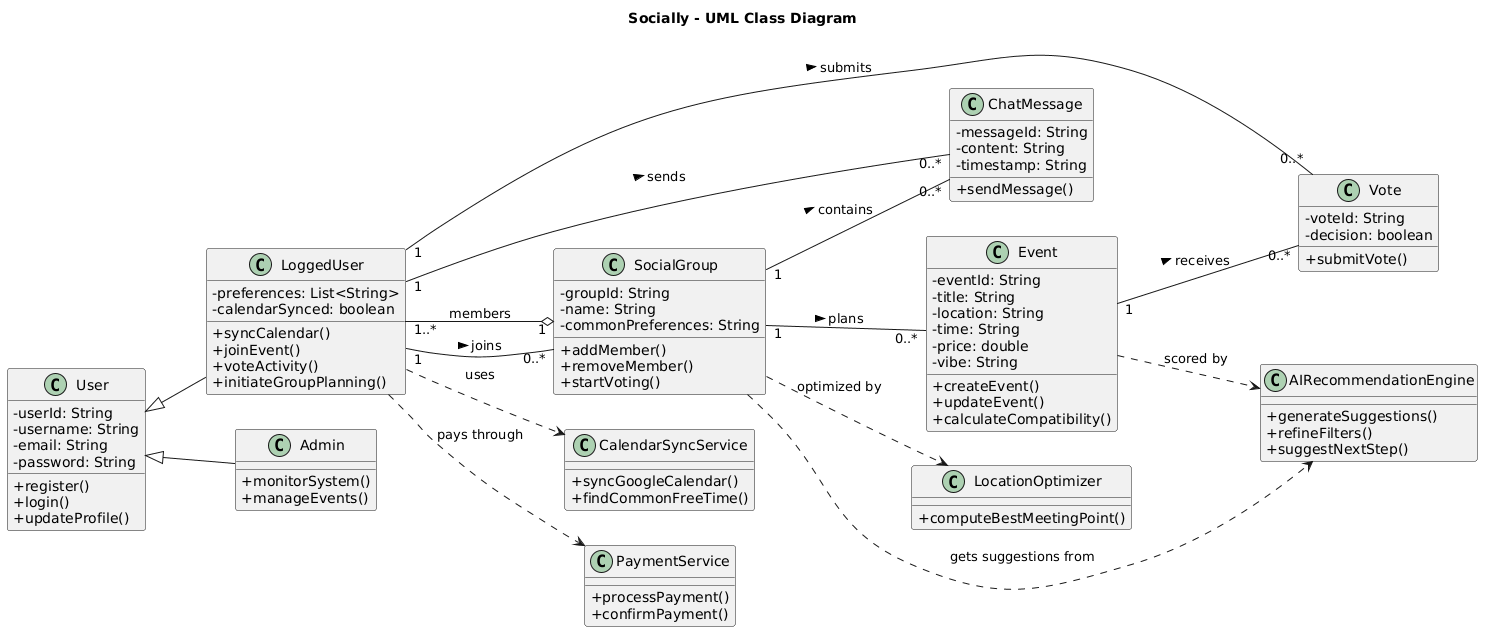

The diagram above was rendered by PlantUML. Its source (embedded in the PNG):
@startuml
title Socially - UML Class Diagram

skinparam classAttributeIconSize 0
left to right direction

class User {
  - userId: String
  - username: String
  - email: String
  - password: String
  + register()
  + login()
  + updateProfile()
}

class LoggedUser {
  - preferences: List<String>
  - calendarSynced: boolean
  + syncCalendar()
  + joinEvent()
  + voteActivity()
  + initiateGroupPlanning()
}

class Admin {
  + monitorSystem()
  + manageEvents()
}

class SocialGroup {
  - groupId: String
  - name: String
  - commonPreferences: String
  + addMember()
  + removeMember()
  + startVoting()
}

class Event {
  - eventId: String
  - title: String
  - location: String
  - time: String
  - price: double
  - vibe: String
  + createEvent()
  + updateEvent()
  + calculateCompatibility()
}

class Vote {
  - voteId: String
  - decision: boolean
  + submitVote()
}

class ChatMessage {
  - messageId: String
  - content: String
  - timestamp: String
  + sendMessage()
}

class CalendarSyncService {
  + syncGoogleCalendar()
  + findCommonFreeTime()
}

class AIRecommendationEngine {
  + generateSuggestions()
  + refineFilters()
  + suggestNextStep()
}

class PaymentService {
  + processPayment()
  + confirmPayment()
}

class LocationOptimizer {
  + computeBestMeetingPoint()
}

User <|-- LoggedUser
User <|-- Admin

LoggedUser "1" -- "0..*" SocialGroup : joins >
SocialGroup "1" o-- "1..*" LoggedUser : members

SocialGroup "1" -- "0..*" Event : plans >
Event "1" -- "0..*" Vote : receives >
SocialGroup "1" -- "0..*" ChatMessage : contains >

LoggedUser "1" -- "0..*" Vote : submits >
LoggedUser "1" -- "0..*" ChatMessage : sends >

LoggedUser ..> CalendarSyncService : uses
LoggedUser ..> PaymentService : pays through
Event ..> AIRecommendationEngine : scored by
SocialGroup ..> AIRecommendationEngine : gets suggestions from
SocialGroup ..> LocationOptimizer : optimized by
@enduml